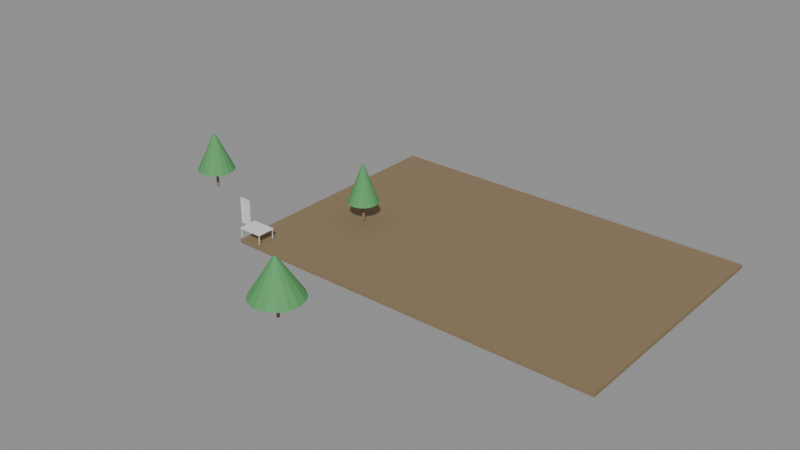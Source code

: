 # Source: e0405_after.blend  (saved by Blender 5.2.44; exported with 4.5.12 LTS)
import bpy
from mathutils import Matrix  # noqa: F401  (used for matrix-valued properties, if any)

bpy.ops.wm.read_factory_settings(use_empty=True)
scene = bpy.context.scene
scene.name = 'Scene'

# ---- materials (node trees are filled in below, after node groups)
mat_cesped = bpy.data.materials.new('Cesped')
mat_madera_tronco = bpy.data.materials.new('Madera_Tronco')
mat_follaje = bpy.data.materials.new('Follaje')
mat_madera = bpy.data.materials.new('Madera')
mat_metal = bpy.data.materials.new('Metal')
mat_marco_pintura = bpy.data.materials.new('Marco_Pintura')

# ---- material node trees
mat_cesped.use_nodes = True; mat_cesped.node_tree.nodes.clear()
_N = mat_cesped.node_tree.nodes; _L = mat_cesped.node_tree.links
n0 = _N.new('ShaderNodeBsdfPrincipled'); n0.name = 'Principled BSDF'; n0.location = (-200, 100)
n0.inputs[0].default_value = (0.25, 0.18, 0.1, 1.0)
n0.inputs[2].default_value = 0.9
n0.inputs[3].default_value = 1.45
n0.inputs[10].default_value = 0.005
n1 = _N.new('ShaderNodeOutputMaterial'); n1.name = 'Material Output'; n1.location = (200, 100)
_L.new(n0.outputs[0], n1.inputs[0])
n1.is_active_output = True
mat_madera_tronco.use_nodes = True; mat_madera_tronco.node_tree.nodes.clear()
_N = mat_madera_tronco.node_tree.nodes; _L = mat_madera_tronco.node_tree.links
n0 = _N.new('ShaderNodeBsdfPrincipled'); n0.name = 'Principled BSDF'; n0.location = (-200, 100)
n0.inputs[0].default_value = (0.28, 0.18, 0.1, 1.0)
n0.inputs[2].default_value = 0.9
n0.inputs[3].default_value = 1.45
n0.inputs[10].default_value = 0.005
n1 = _N.new('ShaderNodeOutputMaterial'); n1.name = 'Material Output'; n1.location = (200, 100)
_L.new(n0.outputs[0], n1.inputs[0])
n1.is_active_output = True
mat_follaje.use_nodes = True; mat_follaje.node_tree.nodes.clear()
_N = mat_follaje.node_tree.nodes; _L = mat_follaje.node_tree.links
n0 = _N.new('ShaderNodeBsdfPrincipled'); n0.name = 'Principled BSDF'; n0.location = (-200, 100)
n0.inputs[0].default_value = (0.1, 0.35, 0.12, 1.0)
n0.inputs[2].default_value = 0.8
n0.inputs[3].default_value = 1.45
n0.inputs[10].default_value = 0.005
n1 = _N.new('ShaderNodeOutputMaterial'); n1.name = 'Material Output'; n1.location = (200, 100)
_L.new(n0.outputs[0], n1.inputs[0])
n1.is_active_output = True
mat_madera.use_nodes = True; mat_madera.node_tree.nodes.clear()
_N = mat_madera.node_tree.nodes; _L = mat_madera.node_tree.links
n0 = _N.new('ShaderNodeBsdfPrincipled'); n0.name = 'Principled BSDF'; n0.location = (-200, 100)
n0.inputs[3].default_value = 1.45
n0.inputs[10].default_value = 0.005
n1 = _N.new('ShaderNodeOutputMaterial'); n1.name = 'Material Output'; n1.location = (200, 100)
_L.new(n0.outputs[0], n1.inputs[0])
n1.is_active_output = True
mat_metal.use_nodes = True; mat_metal.node_tree.nodes.clear()
_N = mat_metal.node_tree.nodes; _L = mat_metal.node_tree.links
n0 = _N.new('ShaderNodeBsdfPrincipled'); n0.name = 'Principled BSDF'; n0.location = (-200, 100)
n0.inputs[3].default_value = 1.45
n0.inputs[10].default_value = 0.005
n1 = _N.new('ShaderNodeOutputMaterial'); n1.name = 'Material Output'; n1.location = (200, 100)
_L.new(n0.outputs[0], n1.inputs[0])
n1.is_active_output = True
mat_marco_pintura.use_nodes = True; mat_marco_pintura.node_tree.nodes.clear()
_N = mat_marco_pintura.node_tree.nodes; _L = mat_marco_pintura.node_tree.links
n0 = _N.new('ShaderNodeBsdfPrincipled'); n0.name = 'Principled BSDF'; n0.location = (-200, 100)
n0.inputs[3].default_value = 1.45
n0.inputs[10].default_value = 0.005
n1 = _N.new('ShaderNodeOutputMaterial'); n1.name = 'Material Output'; n1.location = (200, 100)
_L.new(n0.outputs[0], n1.inputs[0])
n1.is_active_output = True

# ---- meshes
me_cesped_parque_cuerpo_mesh = bpy.data.meshes.new('Cesped_Parque_Cuerpo_mesh')
me_cesped_parque_cuerpo_mesh.from_pydata([(0.0, 0.0, 0.0), (30.0, 0.0, 0.0), (30.0, 20.0, 0.0), (0.0, 20.0, 0.0), (0.0, 0.0, 0.3), (30.0, 0.0, 0.3), (30.0, 20.0, 0.3), (0.0, 20.0, 0.3)], [], [(0, 1, 2, 3), (4, 5, 6, 7), (0, 1, 5, 4), (1, 2, 6, 5), (2, 3, 7, 6), (3, 0, 4, 7)])
me_cesped_parque_cuerpo_mesh.materials.append(mat_cesped)
me_cesped_parque_cuerpo_mesh.update()
me_arbol_1_tronco_mesh = bpy.data.meshes.new('Arbol_1_Tronco_mesh')
me_arbol_1_tronco_mesh.from_pydata([(0.0, 0.12, 0.0), (0.0, 0.084, 1.5), (0.06, 0.1039, 0.0), (0.042, 0.07275, 1.5), (0.1039, 0.06, 0.0), (0.07275, 0.042, 1.5), (0.12, 0.0, 0.0), (0.084, 0.0, 1.5), (0.1039, -0.06, 0.0), (0.07275, -0.042, 1.5), (0.06, -0.1039, 0.0), (0.042, -0.07275, 1.5), (0.0, -0.12, 0.0), (0.0, -0.084, 1.5), (-0.06, -0.1039, 0.0), (-0.042, -0.07275, 1.5), (-0.1039, -0.06, 0.0), (-0.07275, -0.042, 1.5), (-0.12, 0.0, 0.0), (-0.084, 0.0, 1.5), (-0.1039, 0.06, 0.0), (-0.07275, 0.042, 1.5), (-0.06, 0.1039, 0.0), (-0.042, 0.07275, 1.5)], [], [(0, 1, 3, 2), (2, 3, 5, 4), (4, 5, 7, 6), (6, 7, 9, 8), (8, 9, 11, 10), (10, 11, 13, 12), (12, 13, 15, 14), (14, 15, 17, 16), (16, 17, 19, 18), (18, 19, 21, 20), (3, 1, 23, 21, 19, 17, 15, 13, 11, 9, 7, 5), (20, 21, 23, 22), (22, 23, 1, 0), (0, 2, 4, 6, 8, 10, 12, 14, 16, 18, 20, 22)])
me_arbol_1_tronco_mesh.materials.append(mat_madera_tronco)
me_arbol_1_tronco_mesh.update()
me_arbol_1_copa_mesh = bpy.data.meshes.new('Arbol_1_Copa_mesh')
me_arbol_1_copa_mesh.from_pydata([(0.0, 1.5, 1.5), (0.0, 0.1, 4.5), (0.574, 1.386, 1.5), (0.03827, 0.09239, 4.5), (1.061, 1.061, 1.5), (0.07071, 0.07071, 4.5), (1.386, 0.574, 1.5), (0.09239, 0.03827, 4.5), (1.5, 0.0, 1.5), (0.1, 0.0, 4.5), (1.386, -0.574, 1.5), (0.09239, -0.03827, 4.5), (1.061, -1.061, 1.5), (0.07071, -0.07071, 4.5), (0.574, -1.386, 1.5), (0.03827, -0.09239, 4.5), (0.0, -1.5, 1.5), (0.0, -0.1, 4.5), (-0.574, -1.386, 1.5), (-0.03827, -0.09239, 4.5), (-1.061, -1.061, 1.5), (-0.07071, -0.07071, 4.5), (-1.386, -0.574, 1.5), (-0.09239, -0.03827, 4.5), (-1.5, 0.0, 1.5), (-0.1, 0.0, 4.5), (-1.386, 0.574, 1.5), (-0.09239, 0.03827, 4.5), (-1.061, 1.061, 1.5), (-0.07071, 0.07071, 4.5), (-0.574, 1.386, 1.5), (-0.03827, 0.09239, 4.5)], [], [(0, 1, 3, 2), (2, 3, 5, 4), (4, 5, 7, 6), (6, 7, 9, 8), (8, 9, 11, 10), (10, 11, 13, 12), (12, 13, 15, 14), (14, 15, 17, 16), (16, 17, 19, 18), (18, 19, 21, 20), (20, 21, 23, 22), (22, 23, 25, 24), (24, 25, 27, 26), (26, 27, 29, 28), (3, 1, 31, 29, 27, 25, 23, 21, 19, 17, 15, 13, 11, 9, 7, 5), (28, 29, 31, 30), (30, 31, 1, 0), (0, 2, 4, 6, 8, 10, 12, 14, 16, 18, 20, 22, 24, 26, 28, 30)])
me_arbol_1_copa_mesh.materials.append(mat_follaje)
me_arbol_1_copa_mesh.update()
me_arbol_2_tronco_mesh = bpy.data.meshes.new('Arbol_2_Tronco_mesh')
me_arbol_2_tronco_mesh.from_pydata([(0.0, 0.12, 0.0), (0.0, 0.084, 1.5), (0.06, 0.1039, 0.0), (0.042, 0.07275, 1.5), (0.1039, 0.06, 0.0), (0.07275, 0.042, 1.5), (0.12, 0.0, 0.0), (0.084, 0.0, 1.5), (0.1039, -0.06, 0.0), (0.07275, -0.042, 1.5), (0.06, -0.1039, 0.0), (0.042, -0.07275, 1.5), (0.0, -0.12, 0.0), (0.0, -0.084, 1.5), (-0.06, -0.1039, 0.0), (-0.042, -0.07275, 1.5), (-0.1039, -0.06, 0.0), (-0.07275, -0.042, 1.5), (-0.12, 0.0, 0.0), (-0.084, 0.0, 1.5), (-0.1039, 0.06, 0.0), (-0.07275, 0.042, 1.5), (-0.06, 0.1039, 0.0), (-0.042, 0.07275, 1.5)], [], [(0, 1, 3, 2), (2, 3, 5, 4), (4, 5, 7, 6), (6, 7, 9, 8), (8, 9, 11, 10), (10, 11, 13, 12), (12, 13, 15, 14), (14, 15, 17, 16), (16, 17, 19, 18), (18, 19, 21, 20), (3, 1, 23, 21, 19, 17, 15, 13, 11, 9, 7, 5), (20, 21, 23, 22), (22, 23, 1, 0), (0, 2, 4, 6, 8, 10, 12, 14, 16, 18, 20, 22)])
me_arbol_2_tronco_mesh.materials.append(mat_madera_tronco)
me_arbol_2_tronco_mesh.update()
me_arbol_2_copa_mesh = bpy.data.meshes.new('Arbol_2_Copa_mesh')
me_arbol_2_copa_mesh.from_pydata([(0.0, 2.0, 1.5), (0.0, 0.1, 4.5), (0.7654, 1.848, 1.5), (0.03827, 0.09239, 4.5), (1.414, 1.414, 1.5), (0.07071, 0.07071, 4.5), (1.848, 0.7654, 1.5), (0.09239, 0.03827, 4.5), (2.0, 0.0, 1.5), (0.1, 0.0, 4.5), (1.848, -0.7654, 1.5), (0.09239, -0.03827, 4.5), (1.414, -1.414, 1.5), (0.07071, -0.07071, 4.5), (0.7654, -1.848, 1.5), (0.03827, -0.09239, 4.5), (0.0, -2.0, 1.5), (0.0, -0.1, 4.5), (-0.7654, -1.848, 1.5), (-0.03827, -0.09239, 4.5), (-1.414, -1.414, 1.5), (-0.07071, -0.07071, 4.5), (-1.848, -0.7654, 1.5), (-0.09239, -0.03827, 4.5), (-2.0, 0.0, 1.5), (-0.1, 0.0, 4.5), (-1.848, 0.7654, 1.5), (-0.09239, 0.03827, 4.5), (-1.414, 1.414, 1.5), (-0.07071, 0.07071, 4.5), (-0.7654, 1.848, 1.5), (-0.03827, 0.09239, 4.5)], [], [(0, 1, 3, 2), (2, 3, 5, 4), (4, 5, 7, 6), (6, 7, 9, 8), (8, 9, 11, 10), (10, 11, 13, 12), (12, 13, 15, 14), (14, 15, 17, 16), (16, 17, 19, 18), (18, 19, 21, 20), (20, 21, 23, 22), (22, 23, 25, 24), (24, 25, 27, 26), (26, 27, 29, 28), (3, 1, 31, 29, 27, 25, 23, 21, 19, 17, 15, 13, 11, 9, 7, 5), (28, 29, 31, 30), (30, 31, 1, 0), (0, 2, 4, 6, 8, 10, 12, 14, 16, 18, 20, 22, 24, 26, 28, 30)])
me_arbol_2_copa_mesh.materials.append(mat_follaje)
me_arbol_2_copa_mesh.update()
me_arbol_3_tronco_mesh = bpy.data.meshes.new('Arbol_3_Tronco_mesh')
me_arbol_3_tronco_mesh.from_pydata([(0.0, 0.12, 0.0), (0.0, 0.084, 1.5), (0.06, 0.1039, 0.0), (0.042, 0.07275, 1.5), (0.1039, 0.06, 0.0), (0.07275, 0.042, 1.5), (0.12, 0.0, 0.0), (0.084, 0.0, 1.5), (0.1039, -0.06, 0.0), (0.07275, -0.042, 1.5), (0.06, -0.1039, 0.0), (0.042, -0.07275, 1.5), (0.0, -0.12, 0.0), (0.0, -0.084, 1.5), (-0.06, -0.1039, 0.0), (-0.042, -0.07275, 1.5), (-0.1039, -0.06, 0.0), (-0.07275, -0.042, 1.5), (-0.12, 0.0, 0.0), (-0.084, 0.0, 1.5), (-0.1039, 0.06, 0.0), (-0.07275, 0.042, 1.5), (-0.06, 0.1039, 0.0), (-0.042, 0.07275, 1.5)], [], [(0, 1, 3, 2), (2, 3, 5, 4), (4, 5, 7, 6), (6, 7, 9, 8), (8, 9, 11, 10), (10, 11, 13, 12), (12, 13, 15, 14), (14, 15, 17, 16), (16, 17, 19, 18), (18, 19, 21, 20), (3, 1, 23, 21, 19, 17, 15, 13, 11, 9, 7, 5), (20, 21, 23, 22), (22, 23, 1, 0), (0, 2, 4, 6, 8, 10, 12, 14, 16, 18, 20, 22)])
me_arbol_3_tronco_mesh.materials.append(mat_madera_tronco)
me_arbol_3_tronco_mesh.update()
me_arbol_3_copa_mesh = bpy.data.meshes.new('Arbol_3_Copa_mesh')
me_arbol_3_copa_mesh.from_pydata([(0.0, 1.2, 1.5), (0.0, 0.1, 4.5), (0.4592, 1.109, 1.5), (0.03827, 0.09239, 4.5), (0.8485, 0.8485, 1.5), (0.07071, 0.07071, 4.5), (1.109, 0.4592, 1.5), (0.09239, 0.03827, 4.5), (1.2, 0.0, 1.5), (0.1, 0.0, 4.5), (1.109, -0.4592, 1.5), (0.09239, -0.03827, 4.5), (0.8485, -0.8485, 1.5), (0.07071, -0.07071, 4.5), (0.4592, -1.109, 1.5), (0.03827, -0.09239, 4.5), (0.0, -1.2, 1.5), (0.0, -0.1, 4.5), (-0.4592, -1.109, 1.5), (-0.03827, -0.09239, 4.5), (-0.8485, -0.8485, 1.5), (-0.07071, -0.07071, 4.5), (-1.109, -0.4592, 1.5), (-0.09239, -0.03827, 4.5), (-1.2, 0.0, 1.5), (-0.1, 0.0, 4.5), (-1.109, 0.4592, 1.5), (-0.09239, 0.03827, 4.5), (-0.8485, 0.8485, 1.5), (-0.07071, 0.07071, 4.5), (-0.4592, 1.109, 1.5), (-0.03827, 0.09239, 4.5)], [], [(0, 1, 3, 2), (2, 3, 5, 4), (4, 5, 7, 6), (6, 7, 9, 8), (8, 9, 11, 10), (10, 11, 13, 12), (12, 13, 15, 14), (14, 15, 17, 16), (16, 17, 19, 18), (18, 19, 21, 20), (20, 21, 23, 22), (22, 23, 25, 24), (24, 25, 27, 26), (26, 27, 29, 28), (3, 1, 31, 29, 27, 25, 23, 21, 19, 17, 15, 13, 11, 9, 7, 5), (28, 29, 31, 30), (30, 31, 1, 0), (0, 2, 4, 6, 8, 10, 12, 14, 16, 18, 20, 22, 24, 26, 28, 30)])
me_arbol_3_copa_mesh.materials.append(mat_follaje)
me_arbol_3_copa_mesh.update()
me_mesa_picnic_tablero_mesh = bpy.data.meshes.new('Mesa_Picnic_Tablero_mesh')
me_mesa_picnic_tablero_mesh.from_pydata([(0.0, 0.0, 0.0), (2.0, 0.0, 0.0), (2.0, 1.5, 0.0), (0.0, 1.5, 0.0), (0.0, 0.0, 0.04), (2.0, 0.0, 0.04), (2.0, 1.5, 0.04), (0.0, 1.5, 0.04)], [], [(0, 1, 2, 3), (4, 5, 6, 7), (0, 1, 5, 4), (1, 2, 6, 5), (2, 3, 7, 6), (3, 0, 4, 7)])
me_mesa_picnic_tablero_mesh.materials.append(mat_madera)
me_mesa_picnic_tablero_mesh.update()
me_mesa_picnic_pata_mesh = bpy.data.meshes.new('Mesa_Picnic_Pata_mesh')
me_mesa_picnic_pata_mesh.from_pydata([(0.0, 0.0, 0.0), (0.05, 0.0, 0.0), (0.05, 0.05, 0.0), (0.0, 0.05, 0.0), (0.0, 0.0, 0.76), (0.05, 0.0, 0.76), (0.05, 0.05, 0.76), (0.0, 0.05, 0.76)], [], [(0, 1, 2, 3), (4, 5, 6, 7), (0, 1, 5, 4), (1, 2, 6, 5), (2, 3, 7, 6), (3, 0, 4, 7)])
me_mesa_picnic_pata_mesh.materials.append(mat_metal)
me_mesa_picnic_pata_mesh.update()
me_mesa_picnic_pata_mesh_001 = bpy.data.meshes.new('Mesa_Picnic_Pata_mesh.001')
me_mesa_picnic_pata_mesh_001.from_pydata([(0.0, 0.0, 0.0), (0.05, 0.0, 0.0), (0.05, 0.05, 0.0), (0.0, 0.05, 0.0), (0.0, 0.0, 0.76), (0.05, 0.0, 0.76), (0.05, 0.05, 0.76), (0.0, 0.05, 0.76)], [], [(0, 1, 2, 3), (4, 5, 6, 7), (0, 1, 5, 4), (1, 2, 6, 5), (2, 3, 7, 6), (3, 0, 4, 7)])
me_mesa_picnic_pata_mesh_001.materials.append(mat_metal)
me_mesa_picnic_pata_mesh_001.update()
me_mesa_picnic_pata_mesh_002 = bpy.data.meshes.new('Mesa_Picnic_Pata_mesh.002')
me_mesa_picnic_pata_mesh_002.from_pydata([(0.0, 0.0, 0.0), (0.05, 0.0, 0.0), (0.05, 0.05, 0.0), (0.0, 0.05, 0.0), (0.0, 0.0, 0.76), (0.05, 0.0, 0.76), (0.05, 0.05, 0.76), (0.0, 0.05, 0.76)], [], [(0, 1, 2, 3), (4, 5, 6, 7), (0, 1, 5, 4), (1, 2, 6, 5), (2, 3, 7, 6), (3, 0, 4, 7)])
me_mesa_picnic_pata_mesh_002.materials.append(mat_metal)
me_mesa_picnic_pata_mesh_002.update()
me_mesa_picnic_pata_mesh_003 = bpy.data.meshes.new('Mesa_Picnic_Pata_mesh.003')
me_mesa_picnic_pata_mesh_003.from_pydata([(0.0, 0.0, 0.0), (0.05, 0.0, 0.0), (0.05, 0.05, 0.0), (0.0, 0.05, 0.0), (0.0, 0.0, 0.76), (0.05, 0.0, 0.76), (0.05, 0.05, 0.76), (0.0, 0.05, 0.76)], [], [(0, 1, 2, 3), (4, 5, 6, 7), (0, 1, 5, 4), (1, 2, 6, 5), (2, 3, 7, 6), (3, 0, 4, 7)])
me_mesa_picnic_pata_mesh_003.materials.append(mat_metal)
me_mesa_picnic_pata_mesh_003.update()
me_puerta_nuevo_jamba_izq_mesh = bpy.data.meshes.new('Puerta_Nuevo_Jamba_Izq_mesh')
me_puerta_nuevo_jamba_izq_mesh.from_pydata([(0.0, 0.0, 0.0), (0.08, 0.0, 0.0), (0.08, 0.1, 0.0), (0.0, 0.1, 0.0), (0.0, 0.0, 2.1), (0.08, 0.0, 2.1), (0.08, 0.1, 2.1), (0.0, 0.1, 2.1)], [], [(0, 1, 2, 3), (4, 5, 6, 7), (0, 1, 5, 4), (1, 2, 6, 5), (2, 3, 7, 6), (3, 0, 4, 7)])
me_puerta_nuevo_jamba_izq_mesh.materials.append(mat_marco_pintura)
me_puerta_nuevo_jamba_izq_mesh.update()
me_puerta_nuevo_jamba_der_mesh = bpy.data.meshes.new('Puerta_Nuevo_Jamba_Der_mesh')
me_puerta_nuevo_jamba_der_mesh.from_pydata([(0.0, 0.0, 0.0), (0.08, 0.0, 0.0), (0.08, 0.1, 0.0), (0.0, 0.1, 0.0), (0.0, 0.0, 2.1), (0.08, 0.0, 2.1), (0.08, 0.1, 2.1), (0.0, 0.1, 2.1)], [], [(0, 1, 2, 3), (4, 5, 6, 7), (0, 1, 5, 4), (1, 2, 6, 5), (2, 3, 7, 6), (3, 0, 4, 7)])
me_puerta_nuevo_jamba_der_mesh.materials.append(mat_marco_pintura)
me_puerta_nuevo_jamba_der_mesh.update()
me_puerta_nuevo_dintel_mesh = bpy.data.meshes.new('Puerta_Nuevo_Dintel_mesh')
me_puerta_nuevo_dintel_mesh.from_pydata([(0.0, 0.0, 0.0), (0.74, 0.0, 0.0), (0.74, 0.1, 0.0), (0.0, 0.1, 0.0), (0.0, 0.0, 0.08), (0.74, 0.0, 0.08), (0.74, 0.1, 0.08), (0.0, 0.1, 0.08)], [], [(0, 1, 2, 3), (4, 5, 6, 7), (0, 1, 5, 4), (1, 2, 6, 5), (2, 3, 7, 6), (3, 0, 4, 7)])
me_puerta_nuevo_dintel_mesh.materials.append(mat_marco_pintura)
me_puerta_nuevo_dintel_mesh.update()
me_puerta_nuevo_panel_mesh = bpy.data.meshes.new('Puerta_Nuevo_Panel_mesh')
me_puerta_nuevo_panel_mesh.from_pydata([(0.0, 0.0, 0.0), (0.73, 0.0, 0.0), (0.73, 0.04, 0.0), (0.0, 0.04, 0.0), (0.0, 0.0, 2.01), (0.73, 0.0, 2.01), (0.73, 0.04, 2.01), (0.0, 0.04, 2.01)], [], [(0, 1, 2, 3), (4, 5, 6, 7), (0, 1, 5, 4), (1, 2, 6, 5), (2, 3, 7, 6), (3, 0, 4, 7)])
me_puerta_nuevo_panel_mesh.materials.append(mat_madera)
me_puerta_nuevo_panel_mesh.update()

# ---- objects
ob_cesped_parque = bpy.data.objects.new('Cesped_Parque', None)
ob_cesped_parque_cuerpo = bpy.data.objects.new('Cesped_Parque_Cuerpo', me_cesped_parque_cuerpo_mesh)
ob_arbol_1 = bpy.data.objects.new('Arbol_1', None)
ob_arbol_1_tronco = bpy.data.objects.new('Arbol_1_Tronco', me_arbol_1_tronco_mesh)
ob_arbol_1_copa = bpy.data.objects.new('Arbol_1_Copa', me_arbol_1_copa_mesh)
ob_arbol_2 = bpy.data.objects.new('Arbol_2', None)
ob_arbol_2_tronco = bpy.data.objects.new('Arbol_2_Tronco', me_arbol_2_tronco_mesh)
ob_arbol_2_copa = bpy.data.objects.new('Arbol_2_Copa', me_arbol_2_copa_mesh)
ob_arbol_3 = bpy.data.objects.new('Arbol_3', None)
ob_arbol_3_tronco = bpy.data.objects.new('Arbol_3_Tronco', me_arbol_3_tronco_mesh)
ob_arbol_3_copa = bpy.data.objects.new('Arbol_3_Copa', me_arbol_3_copa_mesh)
ob_mesa_picnic = bpy.data.objects.new('Mesa_Picnic', None)
ob_mesa_picnic_tablero = bpy.data.objects.new('Mesa_Picnic_Tablero', me_mesa_picnic_tablero_mesh)
ob_mesa_picnic_pata = bpy.data.objects.new('Mesa_Picnic_Pata', me_mesa_picnic_pata_mesh)
ob_mesa_picnic_pata_001 = bpy.data.objects.new('Mesa_Picnic_Pata.001', me_mesa_picnic_pata_mesh_001)
ob_mesa_picnic_pata_002 = bpy.data.objects.new('Mesa_Picnic_Pata.002', me_mesa_picnic_pata_mesh_002)
ob_mesa_picnic_pata_003 = bpy.data.objects.new('Mesa_Picnic_Pata.003', me_mesa_picnic_pata_mesh_003)
ob_puerta_nuevo = bpy.data.objects.new('Puerta_Nuevo', None)
ob_puerta_nuevo_jamba_izq = bpy.data.objects.new('Puerta_Nuevo_Jamba_Izq', me_puerta_nuevo_jamba_izq_mesh)
ob_puerta_nuevo_jamba_der = bpy.data.objects.new('Puerta_Nuevo_Jamba_Der', me_puerta_nuevo_jamba_der_mesh)
ob_puerta_nuevo_dintel = bpy.data.objects.new('Puerta_Nuevo_Dintel', me_puerta_nuevo_dintel_mesh)
ob_puerta_nuevo_panel = bpy.data.objects.new('Puerta_Nuevo_Panel', me_puerta_nuevo_panel_mesh)

# ---- transforms, parenting, visibility, modifiers, constraints
ob_cesped_parque.location = (0.0, 0.0, -0.3)
ob_cesped_parque.empty_display_type = 'ARROWS'
ob_cesped_parque_cuerpo.parent = ob_cesped_parque
ob_cesped_parque_cuerpo.location = (0.0, 0.0, 0.0)
ob_arbol_1.location = (-8.0, 5.0, 0.15)
ob_arbol_1.empty_display_type = 'ARROWS'
ob_arbol_1_tronco.parent = ob_arbol_1
ob_arbol_1_tronco.location = (0.0, 0.0, 0.0)
ob_arbol_1_copa.parent = ob_arbol_1
ob_arbol_1_copa.location = (0.0, 0.0, 0.0)
ob_arbol_2.location = (10.0, -6.0, 0.15)
ob_arbol_2.empty_display_type = 'ARROWS'
ob_arbol_2_tronco.parent = ob_arbol_2
ob_arbol_2_tronco.location = (0.0, 0.0, 0.0)
ob_arbol_2_copa.parent = ob_arbol_2
ob_arbol_2_copa.location = (0.0, 0.0, 0.0)
ob_arbol_3.location = (5.0, 8.0, 0.15)
ob_arbol_3.empty_display_type = 'ARROWS'
ob_arbol_3_tronco.parent = ob_arbol_3
ob_arbol_3_tronco.location = (0.0, 0.0, 0.0)
ob_arbol_3_copa.parent = ob_arbol_3
ob_arbol_3_copa.location = (0.0, 0.0, 0.0)
ob_mesa_picnic.location = (0.0, 0.0, 0.15)
ob_mesa_picnic.empty_display_type = 'ARROWS'
ob_mesa_picnic_tablero.parent = ob_mesa_picnic
ob_mesa_picnic_tablero.location = (0.0, 0.0, 0.76)
ob_mesa_picnic_pata.parent = ob_mesa_picnic
ob_mesa_picnic_pata.location = (0.06, 0.06, 0.0)
ob_mesa_picnic_pata_001.parent = ob_mesa_picnic
ob_mesa_picnic_pata_001.location = (0.06, 1.39, 0.0)
ob_mesa_picnic_pata_002.parent = ob_mesa_picnic
ob_mesa_picnic_pata_002.location = (1.89, 0.06, 0.0)
ob_mesa_picnic_pata_003.parent = ob_mesa_picnic
ob_mesa_picnic_pata_003.location = (1.89, 1.39, 0.0)
ob_puerta_nuevo.location = (-1.9, 1.9, 0.0)
ob_puerta_nuevo.empty_display_type = 'ARROWS'
ob_puerta_nuevo_jamba_izq.parent = ob_puerta_nuevo
ob_puerta_nuevo_jamba_izq.location = (0.0, 0.0, 0.0)
ob_puerta_nuevo_jamba_der.parent = ob_puerta_nuevo
ob_puerta_nuevo_jamba_der.location = (0.82, 0.0, 0.0)
ob_puerta_nuevo_dintel.parent = ob_puerta_nuevo
ob_puerta_nuevo_dintel.location = (0.08, 0.0, 2.02)
ob_puerta_nuevo_panel.parent = ob_puerta_nuevo
ob_puerta_nuevo_panel.location = (0.085, 0.03, 0.005)

# ---- collection membership
scene.collection.objects.link(ob_cesped_parque)
scene.collection.objects.link(ob_cesped_parque_cuerpo)
scene.collection.objects.link(ob_arbol_1)
scene.collection.objects.link(ob_arbol_1_tronco)
scene.collection.objects.link(ob_arbol_1_copa)
scene.collection.objects.link(ob_arbol_2)
scene.collection.objects.link(ob_arbol_2_tronco)
scene.collection.objects.link(ob_arbol_2_copa)
scene.collection.objects.link(ob_arbol_3)
scene.collection.objects.link(ob_arbol_3_tronco)
scene.collection.objects.link(ob_arbol_3_copa)
scene.collection.objects.link(ob_mesa_picnic)
scene.collection.objects.link(ob_mesa_picnic_tablero)
scene.collection.objects.link(ob_mesa_picnic_pata)
scene.collection.objects.link(ob_mesa_picnic_pata_001)
scene.collection.objects.link(ob_mesa_picnic_pata_002)
scene.collection.objects.link(ob_mesa_picnic_pata_003)
scene.collection.objects.link(ob_puerta_nuevo)
scene.collection.objects.link(ob_puerta_nuevo_jamba_izq)
scene.collection.objects.link(ob_puerta_nuevo_jamba_der)
scene.collection.objects.link(ob_puerta_nuevo_dintel)
scene.collection.objects.link(ob_puerta_nuevo_panel)

# ---- scene / render settings (as saved in the file)
scene.frame_start = 1; scene.frame_end = 250; scene.frame_set(1)
scene.render.engine = 'BLENDER_EEVEE_NEXT'
scene.render.bake_bias = 0.0
scene.render.bake_samples = 0
scene.render.compositor_device = 'GPU'
scene.eevee.use_volume_custom_range = False
scene.eevee.fast_gi_thickness_near = 0.1
scene.eevee.fast_gi_thickness_far = 0.0
scene.eevee.ray_tracing_options.screen_trace_thickness = 0.1
bpy.context.view_layer.update()

# ---- added for rendering (the .blend has no active camera and no usable light): camera, sun + grey world if the file has none
cam_auto = bpy.data.cameras.new('AutoCamera')
cam_auto.lens = 50.0
cam_auto.sensor_width = 36.0
cam_auto.clip_end = 1000.0
ob_auto_camera = bpy.data.objects.new('AutoCamera', cam_auto)
scene.collection.objects.link(ob_auto_camera)
ob_auto_camera.location = (55.2805, -48.0366, 38.1994)
ob_auto_camera.rotation_euler = (1.09748, -7.21219e-08, 0.694738)
scene.camera = ob_auto_camera
light_auto_sun = bpy.data.lights.new('AutoSun', 'SUN')
light_auto_sun.energy = 3.0
light_auto_sun.angle = 0.0523599
ob_auto_sun = bpy.data.objects.new('AutoSun', light_auto_sun)
scene.collection.objects.link(ob_auto_sun)
ob_auto_sun.rotation_euler = (0.872665, 0.174533, 0.523599)
if scene.world is None:
    world_auto = bpy.data.worlds.new('AutoWorld')
    world_auto.color = (0.3, 0.3, 0.3)
    scene.world = world_auto
bpy.context.view_layer.update()
